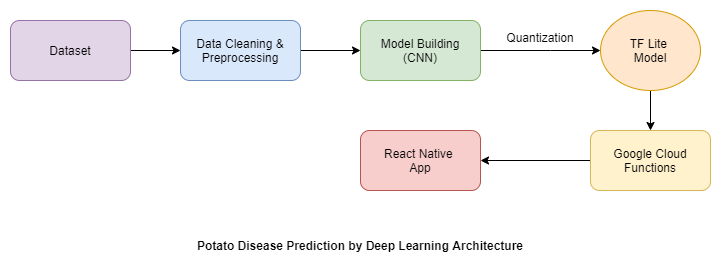

The diagram above was exported from draw.io. Its source (the exported page's mxGraphModel, read from the mxfile embedded in the PNG):
<mxGraphModel dx="1038" dy="579" grid="1" gridSize="10" guides="1" tooltips="1" connect="1" arrows="1" fold="1" page="1" pageScale="1" pageWidth="850" pageHeight="1100" math="0" shadow="0">
  <root>
    <mxCell id="0" />
    <mxCell id="1" parent="0" />
    <mxCell id="impZqoxeTE8ifD8IgFdJ-6" style="edgeStyle=orthogonalEdgeStyle;rounded=0;orthogonalLoop=1;jettySize=auto;html=1;exitX=1;exitY=0.5;exitDx=0;exitDy=0;" edge="1" parent="1" source="impZqoxeTE8ifD8IgFdJ-1" target="impZqoxeTE8ifD8IgFdJ-2">
      <mxGeometry relative="1" as="geometry" />
    </mxCell>
    <mxCell id="impZqoxeTE8ifD8IgFdJ-1" value="Dataset" style="rounded=1;whiteSpace=wrap;html=1;fillColor=#e1d5e7;strokeColor=#9673a6;" vertex="1" parent="1">
      <mxGeometry x="70" y="100" width="120" height="60" as="geometry" />
    </mxCell>
    <mxCell id="impZqoxeTE8ifD8IgFdJ-7" style="edgeStyle=orthogonalEdgeStyle;rounded=0;orthogonalLoop=1;jettySize=auto;html=1;" edge="1" parent="1" source="impZqoxeTE8ifD8IgFdJ-2" target="impZqoxeTE8ifD8IgFdJ-3">
      <mxGeometry relative="1" as="geometry" />
    </mxCell>
    <mxCell id="impZqoxeTE8ifD8IgFdJ-2" value="Data Cleaning &amp;amp; Preprocessing" style="rounded=1;whiteSpace=wrap;html=1;fillColor=#dae8fc;strokeColor=#6c8ebf;" vertex="1" parent="1">
      <mxGeometry x="240" y="100" width="120" height="60" as="geometry" />
    </mxCell>
    <mxCell id="impZqoxeTE8ifD8IgFdJ-8" style="edgeStyle=orthogonalEdgeStyle;rounded=0;orthogonalLoop=1;jettySize=auto;html=1;entryX=0;entryY=0.5;entryDx=0;entryDy=0;" edge="1" parent="1" source="impZqoxeTE8ifD8IgFdJ-3" target="impZqoxeTE8ifD8IgFdJ-12">
      <mxGeometry relative="1" as="geometry">
        <mxPoint x="660" y="115" as="targetPoint" />
        <Array as="points">
          <mxPoint x="610" y="130" />
          <mxPoint x="610" y="130" />
        </Array>
      </mxGeometry>
    </mxCell>
    <mxCell id="impZqoxeTE8ifD8IgFdJ-3" value="Model Building&lt;br&gt;(CNN)" style="rounded=1;whiteSpace=wrap;html=1;fillColor=#d5e8d4;strokeColor=#82b366;" vertex="1" parent="1">
      <mxGeometry x="420" y="100" width="120" height="60" as="geometry" />
    </mxCell>
    <mxCell id="impZqoxeTE8ifD8IgFdJ-9" style="edgeStyle=orthogonalEdgeStyle;rounded=0;orthogonalLoop=1;jettySize=auto;html=1;entryX=0.5;entryY=0;entryDx=0;entryDy=0;exitX=0.5;exitY=1;exitDx=0;exitDy=0;" edge="1" parent="1" source="impZqoxeTE8ifD8IgFdJ-12" target="impZqoxeTE8ifD8IgFdJ-5">
      <mxGeometry relative="1" as="geometry">
        <mxPoint x="690" y="130" as="sourcePoint" />
      </mxGeometry>
    </mxCell>
    <mxCell id="impZqoxeTE8ifD8IgFdJ-10" style="edgeStyle=orthogonalEdgeStyle;rounded=0;orthogonalLoop=1;jettySize=auto;html=1;entryX=1;entryY=0.5;entryDx=0;entryDy=0;" edge="1" parent="1" source="impZqoxeTE8ifD8IgFdJ-5" target="impZqoxeTE8ifD8IgFdJ-11">
      <mxGeometry relative="1" as="geometry">
        <mxPoint x="560" y="240" as="targetPoint" />
      </mxGeometry>
    </mxCell>
    <mxCell id="impZqoxeTE8ifD8IgFdJ-5" value="Google Cloud Functions" style="rounded=1;whiteSpace=wrap;html=1;fillColor=#fff2cc;strokeColor=#d6b656;" vertex="1" parent="1">
      <mxGeometry x="650" y="210" width="120" height="60" as="geometry" />
    </mxCell>
    <mxCell id="impZqoxeTE8ifD8IgFdJ-11" value="React Native &lt;br&gt;App" style="rounded=1;whiteSpace=wrap;html=1;fillColor=#f8cecc;strokeColor=#b85450;" vertex="1" parent="1">
      <mxGeometry x="420" y="210" width="120" height="60" as="geometry" />
    </mxCell>
    <mxCell id="impZqoxeTE8ifD8IgFdJ-12" value="TF Lite &lt;br&gt;Model" style="ellipse;whiteSpace=wrap;html=1;fillColor=#ffe6cc;strokeColor=#d79b00;" vertex="1" parent="1">
      <mxGeometry x="660" y="90" width="100" height="80" as="geometry" />
    </mxCell>
    <mxCell id="impZqoxeTE8ifD8IgFdJ-14" value="Quantization" style="text;html=1;strokeColor=none;fillColor=none;align=center;verticalAlign=middle;whiteSpace=wrap;rounded=0;" vertex="1" parent="1">
      <mxGeometry x="570" y="102" width="60" height="30" as="geometry" />
    </mxCell>
    <mxCell id="impZqoxeTE8ifD8IgFdJ-15" value="Potato Disease Prediction by Deep Learning Architecture" style="text;html=1;strokeColor=none;fillColor=none;align=center;verticalAlign=middle;whiteSpace=wrap;rounded=0;fontStyle=1" vertex="1" parent="1">
      <mxGeometry x="200" y="310" width="440" height="30" as="geometry" />
    </mxCell>
  </root>
</mxGraphModel>